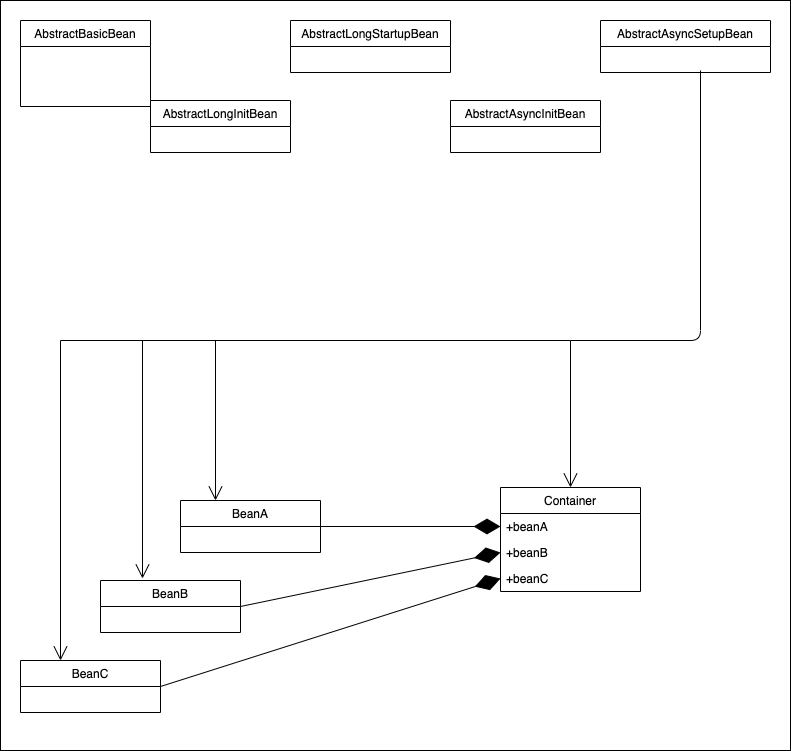

The diagram above was exported from draw.io. Its source (the exported page's mxGraphModel, read from the mxfile embedded in the PNG):
<mxGraphModel dx="1145" dy="757" grid="1" gridSize="10" guides="1" tooltips="1" connect="1" arrows="1" fold="1" page="1" pageScale="1" pageWidth="827" pageHeight="1169" background="none" math="0" shadow="0">
  <root>
    <mxCell id="0" />
    <mxCell id="1" parent="0" />
    <mxCell id="23" value="" style="rounded=0;whiteSpace=wrap;html=1;" vertex="1" parent="1">
      <mxGeometry x="20" y="20" width="790" height="750" as="geometry" />
    </mxCell>
    <mxCell id="2" value="Container" style="swimlane;fontStyle=0;childLayout=stackLayout;horizontal=1;startSize=26;horizontalStack=0;resizeParent=1;resizeParentMax=0;resizeLast=0;collapsible=1;marginBottom=0;" vertex="1" parent="1">
      <mxGeometry x="520" y="507" width="140" height="104" as="geometry" />
    </mxCell>
    <mxCell id="3" value="+beanA" style="text;strokeColor=none;fillColor=none;align=left;verticalAlign=top;spacingLeft=4;spacingRight=4;overflow=hidden;rotatable=0;points=[[0,0.5],[1,0.5]];portConstraint=eastwest;" vertex="1" parent="2">
      <mxGeometry y="26" width="140" height="26" as="geometry" />
    </mxCell>
    <mxCell id="4" value="+beanB" style="text;strokeColor=none;fillColor=none;align=left;verticalAlign=top;spacingLeft=4;spacingRight=4;overflow=hidden;rotatable=0;points=[[0,0.5],[1,0.5]];portConstraint=eastwest;" vertex="1" parent="2">
      <mxGeometry y="52" width="140" height="26" as="geometry" />
    </mxCell>
    <mxCell id="5" value="+beanC" style="text;strokeColor=none;fillColor=none;align=left;verticalAlign=top;spacingLeft=4;spacingRight=4;overflow=hidden;rotatable=0;points=[[0,0.5],[1,0.5]];portConstraint=eastwest;" vertex="1" parent="2">
      <mxGeometry y="78" width="140" height="26" as="geometry" />
    </mxCell>
    <mxCell id="6" value="BeanA" style="swimlane;fontStyle=0;childLayout=stackLayout;horizontal=1;startSize=26;horizontalStack=0;resizeParent=1;resizeParentMax=0;resizeLast=0;collapsible=1;marginBottom=0;" vertex="1" parent="1">
      <mxGeometry x="200" y="520" width="140" height="52" as="geometry" />
    </mxCell>
    <mxCell id="7" value="BeanB" style="swimlane;fontStyle=0;childLayout=stackLayout;horizontal=1;startSize=26;horizontalStack=0;resizeParent=1;resizeParentMax=0;resizeLast=0;collapsible=1;marginBottom=0;" vertex="1" parent="1">
      <mxGeometry x="120" y="600" width="140" height="52" as="geometry" />
    </mxCell>
    <mxCell id="8" value="BeanC" style="swimlane;fontStyle=0;childLayout=stackLayout;horizontal=1;startSize=26;horizontalStack=0;resizeParent=1;resizeParentMax=0;resizeLast=0;collapsible=1;marginBottom=0;" vertex="1" parent="1">
      <mxGeometry x="40" y="680" width="140" height="52" as="geometry" />
    </mxCell>
    <mxCell id="9" value="" style="endArrow=open;endFill=1;endSize=12;html=1;labelBackgroundColor=#ffffff;" edge="1" parent="8">
      <mxGeometry width="160" relative="1" as="geometry">
        <mxPoint x="40" y="-320" as="sourcePoint" />
        <mxPoint x="40" as="targetPoint" />
      </mxGeometry>
    </mxCell>
    <mxCell id="10" value="AbstractBasicBean" style="swimlane;fontStyle=0;childLayout=stackLayout;horizontal=1;startSize=26;horizontalStack=0;resizeParent=1;resizeParentMax=0;resizeLast=0;collapsible=1;marginBottom=0;" vertex="1" parent="1">
      <mxGeometry x="40" y="40" width="130" height="86" as="geometry" />
    </mxCell>
    <mxCell id="11" value="AbstractLongInitBean" style="swimlane;fontStyle=0;childLayout=stackLayout;horizontal=1;startSize=26;horizontalStack=0;resizeParent=1;resizeParentMax=0;resizeLast=0;collapsible=1;marginBottom=0;" vertex="1" parent="1">
      <mxGeometry x="170" y="120" width="140" height="52" as="geometry" />
    </mxCell>
    <mxCell id="12" value="AbstractLongStartupBean" style="swimlane;fontStyle=0;childLayout=stackLayout;horizontal=1;startSize=26;horizontalStack=0;resizeParent=1;resizeParentMax=0;resizeLast=0;collapsible=1;marginBottom=0;" vertex="1" parent="1">
      <mxGeometry x="310" y="40" width="160" height="52" as="geometry" />
    </mxCell>
    <mxCell id="13" value="AbstractAsyncInitBean" style="swimlane;fontStyle=0;childLayout=stackLayout;horizontal=1;startSize=26;horizontalStack=0;resizeParent=1;resizeParentMax=0;resizeLast=0;collapsible=1;marginBottom=0;" vertex="1" parent="1">
      <mxGeometry x="470" y="120" width="150" height="52" as="geometry" />
    </mxCell>
    <mxCell id="14" value="AbstractAsyncSetupBean" style="swimlane;fontStyle=0;childLayout=stackLayout;horizontal=1;startSize=26;horizontalStack=0;resizeParent=1;resizeParentMax=0;resizeLast=0;collapsible=1;marginBottom=0;" vertex="1" parent="1">
      <mxGeometry x="620" y="40" width="170" height="52" as="geometry" />
    </mxCell>
    <mxCell id="15" value="" style="endArrow=diamondThin;endFill=1;endSize=24;html=1;labelBackgroundColor=#ffffff;entryX=0;entryY=0.5;entryDx=0;entryDy=0;exitX=1;exitY=0.5;exitDx=0;exitDy=0;" edge="1" parent="1" source="6" target="3">
      <mxGeometry width="160" relative="1" as="geometry">
        <mxPoint x="290" y="510" as="sourcePoint" />
        <mxPoint x="470" y="510" as="targetPoint" />
        <Array as="points" />
      </mxGeometry>
    </mxCell>
    <mxCell id="16" value="" style="endArrow=diamondThin;endFill=1;endSize=24;html=1;labelBackgroundColor=#ffffff;entryX=0;entryY=0.5;entryDx=0;entryDy=0;exitX=1;exitY=0.5;exitDx=0;exitDy=0;" edge="1" parent="1" source="7" target="4">
      <mxGeometry width="160" relative="1" as="geometry">
        <mxPoint x="350" y="426" as="sourcePoint" />
        <mxPoint x="530" y="556" as="targetPoint" />
        <Array as="points" />
      </mxGeometry>
    </mxCell>
    <mxCell id="17" value="" style="endArrow=diamondThin;endFill=1;endSize=24;html=1;labelBackgroundColor=#ffffff;entryX=0;entryY=0.5;entryDx=0;entryDy=0;exitX=1;exitY=0.5;exitDx=0;exitDy=0;" edge="1" parent="1" source="8" target="5">
      <mxGeometry width="160" relative="1" as="geometry">
        <mxPoint x="270" y="506" as="sourcePoint" />
        <mxPoint x="530" y="582" as="targetPoint" />
        <Array as="points" />
      </mxGeometry>
    </mxCell>
    <mxCell id="18" value="" style="endArrow=open;endFill=1;endSize=12;html=1;labelBackgroundColor=#ffffff;entryX=0.3;entryY=-0.038;entryDx=0;entryDy=0;entryPerimeter=0;" edge="1" parent="1" target="7">
      <mxGeometry width="160" relative="1" as="geometry">
        <mxPoint x="162" y="360" as="sourcePoint" />
        <mxPoint x="90" y="569" as="targetPoint" />
      </mxGeometry>
    </mxCell>
    <mxCell id="19" value="" style="endArrow=open;endFill=1;endSize=12;html=1;labelBackgroundColor=#ffffff;entryX=0.25;entryY=0;entryDx=0;entryDy=0;" edge="1" parent="1" target="6">
      <mxGeometry width="160" relative="1" as="geometry">
        <mxPoint x="235" y="360" as="sourcePoint" />
        <mxPoint x="172" y="478.0239999999999" as="targetPoint" />
      </mxGeometry>
    </mxCell>
    <mxCell id="20" value="" style="endArrow=open;endFill=1;endSize=12;html=1;labelBackgroundColor=#ffffff;entryX=0.5;entryY=0;entryDx=0;entryDy=0;" edge="1" parent="1" target="2">
      <mxGeometry width="160" relative="1" as="geometry">
        <mxPoint x="590" y="360" as="sourcePoint" />
        <mxPoint x="245" y="400" as="targetPoint" />
      </mxGeometry>
    </mxCell>
    <mxCell id="21" value="" style="endArrow=none;html=1;edgeStyle=orthogonalEdgeStyle;labelBackgroundColor=#ffffff;" edge="1" parent="1">
      <mxGeometry relative="1" as="geometry">
        <mxPoint x="80" y="360" as="sourcePoint" />
        <mxPoint x="590" y="360" as="targetPoint" />
      </mxGeometry>
    </mxCell>
    <mxCell id="22" value="" style="endArrow=none;html=1;edgeStyle=orthogonalEdgeStyle;labelBackgroundColor=#ffffff;" edge="1" parent="1">
      <mxGeometry relative="1" as="geometry">
        <mxPoint x="720" y="90" as="sourcePoint" />
        <mxPoint x="590" y="360" as="targetPoint" />
        <Array as="points">
          <mxPoint x="720" y="360" />
        </Array>
      </mxGeometry>
    </mxCell>
  </root>
</mxGraphModel>